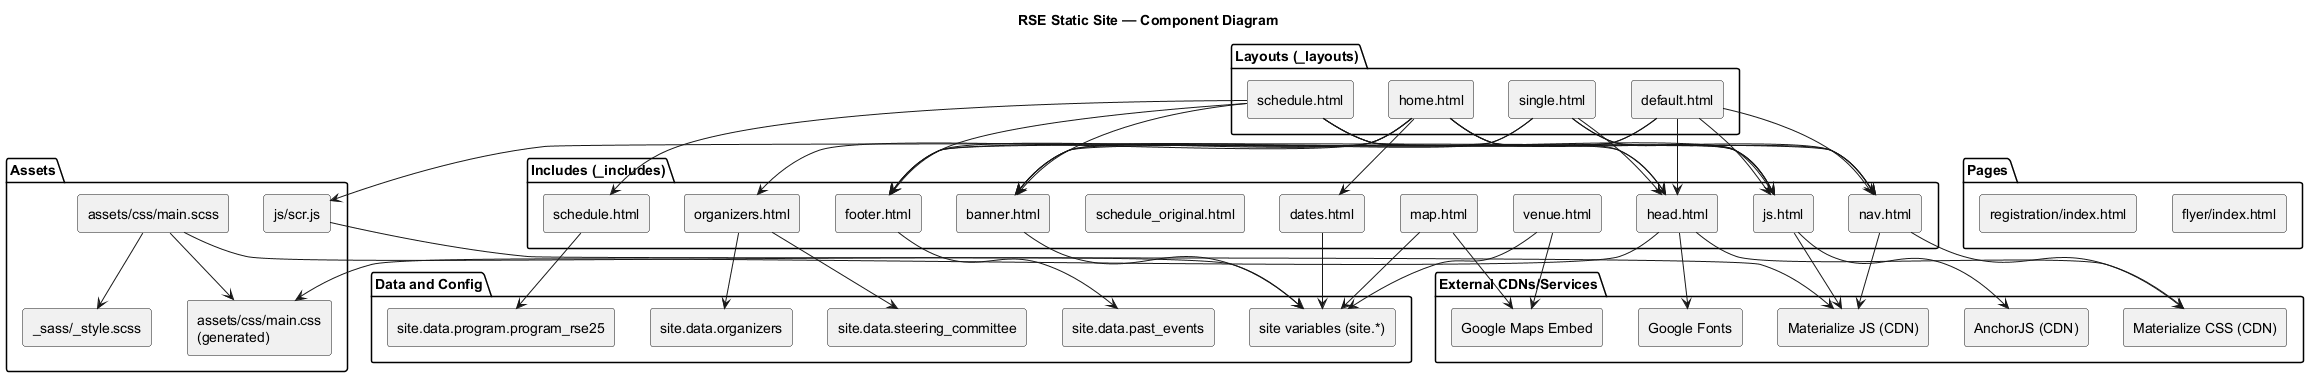

The diagram above was rendered by PlantUML. Its source (embedded in the PNG):
@startuml
title RSE Static Site — Component Diagram

skinparam componentStyle rectangle
skinparam wrapWidth 200
skinparam maxMessageSize 200

package "Layouts (_layouts)" {
  [default.html] as layout_default
  [home.html] as layout_home
  [schedule.html] as layout_schedule
  [single.html] as layout_single
}

package "Includes (_includes)" {
  [head.html] as inc_head
  [nav.html] as inc_nav
  [banner.html] as inc_banner
  [dates.html] as inc_dates
  [organizers.html] as inc_organizers
  [schedule.html] as inc_schedule
  [schedule_original.html] as inc_schedule_original
  [footer.html] as inc_footer
  [js.html] as inc_js
  [map.html] as inc_map
  [venue.html] as inc_venue
}

package "Assets" {
  [assets/css/main.scss] as scss_main
  [_sass/_style.scss] as scss_style
  [assets/css/main.css (generated)] as css_main
  [js/scr.js] as js_scr
}

package "Pages" {
  [flyer/index.html] as page_flyer
  [registration/index.html] as page_registration
}

package "Data and Config" {
  [site variables (site.*)] as site_vars
  [site.data.past_events] as data_past
  [site.data.organizers] as data_orgs
  [site.data.steering_committee] as data_sc
  [site.data.program.program_rse25] as data_prog
}

package "External CDNs/Services" {
  [Materialize CSS (CDN)] as cdn_mat_css
  [Materialize JS (CDN)] as cdn_mat_js
  [Google Fonts] as cdn_fonts
  [AnchorJS (CDN)] as cdn_anchor
  [Google Maps Embed] as svc_gmaps
}

' Layout-to-include relationships
layout_default --> inc_head
layout_default --> inc_nav
layout_default --> inc_banner
layout_default --> inc_footer
layout_default --> inc_js

layout_home --> inc_head
layout_home --> inc_nav
layout_home --> inc_banner
layout_home --> inc_dates
layout_home --> inc_organizers
layout_home --> inc_footer
layout_home --> inc_js

layout_schedule --> inc_head
layout_schedule --> inc_nav
layout_schedule --> inc_banner
layout_schedule --> inc_schedule
layout_schedule --> inc_footer
layout_schedule --> inc_js

layout_single --> inc_head
layout_single --> inc_nav
layout_single --> inc_banner
layout_single --> inc_footer
layout_single --> inc_js

' Includes to external/data/assets
inc_head --> css_main
inc_head --> cdn_fonts
inc_head --> cdn_mat_css

inc_js --> cdn_anchor
inc_js --> cdn_mat_js
inc_js --> js_scr

js_scr --> cdn_mat_js

inc_nav --> cdn_mat_css
inc_nav --> cdn_mat_js

inc_banner --> site_vars
inc_dates --> site_vars
inc_organizers --> data_orgs
inc_organizers --> data_sc
inc_footer --> data_past
inc_schedule --> data_prog
inc_map --> site_vars
inc_map --> svc_gmaps
inc_venue --> site_vars
inc_venue --> svc_gmaps

' SCSS build chain and variable use
scss_main --> scss_style
scss_main --> site_vars
scss_main --> css_main

' Standalone static pages (do not use includes/layouts)
page_flyer --> cdn_mat_css #line:transparent
page_registration --> cdn_mat_css #line:transparent

@enduml